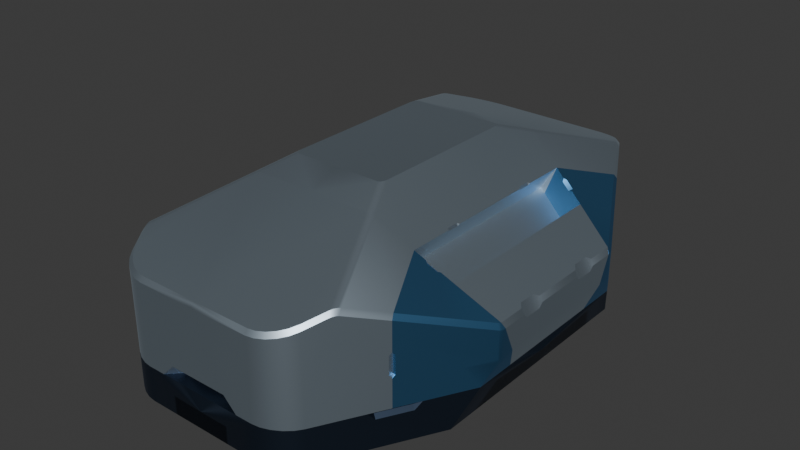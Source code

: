 # Source: Untitled4.blend  (saved by Blender 4.5.90; exported with 4.5.12 LTS)
import bpy
from mathutils import Matrix  # noqa: F401  (used for matrix-valued properties, if any)

bpy.ops.wm.read_factory_settings(use_empty=True)
scene = bpy.context.scene
scene.name = 'Scene'

# ---- collections
col_collection = bpy.data.collections.new('Collection'); scene.collection.children.link(col_collection)

# ---- materials (node trees are filled in below, after node groups)
mat_material_002 = bpy.data.materials.new('Material.002')
mat_material_001 = bpy.data.materials.new('Material.001')
mat_material = bpy.data.materials.new('Material')

# ---- node groups
ng_smooth_by_angle = bpy.data.node_groups.new('Smooth by Angle', 'GeometryNodeTree')
_s = ng_smooth_by_angle.interface.new_socket(name='Mesh', in_out='OUTPUT', socket_type='NodeSocketGeometry')
_s = ng_smooth_by_angle.interface.new_socket(name='Mesh', in_out='INPUT', socket_type='NodeSocketGeometry')
_s = ng_smooth_by_angle.interface.new_socket(name='Angle', in_out='INPUT', socket_type='NodeSocketFloat')
_s.subtype = 'ANGLE'
_s.default_value = 0.5236
_s.min_value = 0.0
_s.max_value = 3.142
_s.description = 'Maximum face angle for smooth edges'
_s = ng_smooth_by_angle.interface.new_socket(name='Ignore Sharpness', in_out='INPUT', socket_type='NodeSocketBool')
_s.force_non_field = True
ng_smooth_by_angle.description = 'Set the sharpness of mesh edges based on the angle between the neighboring faces'
ng_smooth_by_angle.is_modifier = True
_N = ng_smooth_by_angle.nodes; _L = ng_smooth_by_angle.links
n0 = _N.new('GeometryNodeSetShadeSmooth'); n0.name = 'Set Shade Smooth'; n0.location = (120, -80)
n0.domain = 'EDGE'
n1 = _N.new('GeometryNodeSetShadeSmooth'); n1.name = 'Set Shade Smooth.001'; n1.location = (300, -80)
n2 = _N.new('NodeGroupOutput'); n2.name = 'Group Output'; n2.location = (480, -80)
n3 = _N.new('GeometryNodeInputMeshEdgeAngle'); n3.name = 'Edge Angle'; n3.location = (-440, -240)
n4 = _N.new('NodeGroupInput'); n4.name = 'Group Input'; n4.location = (-80, -80)
n5 = _N.new('GeometryNodeInputEdgeSmooth'); n5.name = 'Is Edge Smooth'; n5.location = (-260, -120)
n6 = _N.new('GeometryNodeInputShadeSmooth'); n6.name = 'Is Shade Smooth'; n6.location = (-440, -397)
n7 = _N.new('FunctionNodeCompare'); n7.name = 'Compare'; n7.location = (-260, -260)
n7.operation = 'LESS_EQUAL'
n7.inputs[6].default_value = (0.0, 0.0, 0.0, 0.0)
n7.inputs[7].default_value = (0.0, 0.0, 0.0, 0.0)
n8 = _N.new('FunctionNodeBooleanMath'); n8.name = 'Boolean Math.001'; n8.location = (-80, -260)
n9 = _N.new('NodeGroupInput'); n9.name = 'Group Input.001'; n9.location = (-440, -329)
n10 = _N.new('NodeGroupInput'); n10.name = 'Group Input.002'; n10.location = (-259, -189)
n11 = _N.new('FunctionNodeBooleanMath'); n11.name = 'Boolean Math'; n11.location = (-80, -149)
n11.operation = 'OR'
n12 = _N.new('FunctionNodeBooleanMath'); n12.name = 'Boolean Math.002'; n12.location = (-260, -380)
n12.operation = 'OR'
n13 = _N.new('NodeGroupInput'); n13.name = 'Group Input.003'; n13.location = (-440, -460)
_L.new(n3.outputs[0], n7.inputs[0])
_L.new(n1.outputs[0], n2.inputs[0])
_L.new(n9.outputs[1], n7.inputs[1])
_L.new(n7.outputs[0], n8.inputs[0])
_L.new(n4.outputs[0], n0.inputs[0])
_L.new(n0.outputs[0], n1.inputs[0])
_L.new(n8.outputs[0], n0.inputs[2])
_L.new(n10.outputs[2], n11.inputs[1])
_L.new(n5.outputs[0], n11.inputs[0])
_L.new(n11.outputs[0], n0.inputs[1])
_L.new(n13.outputs[2], n12.inputs[1])
_L.new(n6.outputs[0], n12.inputs[0])
_L.new(n12.outputs[0], n8.inputs[1])
n2.is_active_output = True

# ---- material node trees
mat_material_002.use_nodes = True; mat_material_002.node_tree.nodes.clear()
_N = mat_material_002.node_tree.nodes; _L = mat_material_002.node_tree.links
n0 = _N.new('ShaderNodeBsdfPrincipled'); n0.name = 'Principled BSDF'; n0.location = (-200, 100)
n0.inputs[0].default_value = (0.5469, 0.6595, 0.7569, 1.0)
n0.inputs[1].default_value = 1.0
n1 = _N.new('ShaderNodeOutputMaterial'); n1.name = 'Material Output'; n1.location = (200, 100)
_L.new(n0.outputs[0], n1.inputs[0])
n1.is_active_output = True
mat_material_001.use_nodes = True; mat_material_001.node_tree.nodes.clear()
_N = mat_material_001.node_tree.nodes; _L = mat_material_001.node_tree.links
n0 = _N.new('ShaderNodeBsdfPrincipled'); n0.name = 'Principled BSDF'; n0.location = (-200, 100)
n0.inputs[0].default_value = (0.05127, 0.07421, 0.117, 1.0)
n0.inputs[1].default_value = 1.0
n1 = _N.new('ShaderNodeOutputMaterial'); n1.name = 'Material Output'; n1.location = (200, 100)
_L.new(n0.outputs[0], n1.inputs[0])
n1.is_active_output = True
mat_material.use_nodes = True; mat_material.node_tree.nodes.clear()
_N = mat_material.node_tree.nodes; _L = mat_material.node_tree.links
n0 = _N.new('ShaderNodeBsdfPrincipled'); n0.name = 'Principled BSDF'; n0.location = (-200, 100)
n0.inputs[0].default_value = (0.1046, 0.2918, 0.5395, 1.0)
n0.inputs[1].default_value = 1.0
n1 = _N.new('ShaderNodeOutputMaterial'); n1.name = 'Material Output'; n1.location = (200, 100)
_L.new(n0.outputs[0], n1.inputs[0])
n1.is_active_output = True

# ---- world
world_world = bpy.data.worlds.new('World'); scene.world = world_world
world_world.use_nodes = True; world_world.node_tree.nodes.clear()
_N = world_world.node_tree.nodes; _L = world_world.node_tree.links
n0 = _N.new('ShaderNodeOutputWorld'); n0.name = 'World Output'; n0.location = (200, 100)
n1 = _N.new('ShaderNodeBackground'); n1.name = 'Background'; n1.location = (-200, 100)
n1.inputs[0].default_value = (0.05088, 0.05088, 0.05088, 1.0)
_L.new(n1.outputs[0], n0.inputs[0])
n0.is_active_output = True
world_world.color = (0.05088, 0.05088, 0.05088)
world_world.sun_shadow_jitter_overblur = 0.0

# ---- meshes
me_cube = bpy.data.meshes.new('Cube')
me_cube.from_pydata([(0.0, 0.0, 0.7), (-0.7, 0.0, 0.2328), (0.0, -0.331, 0.7), (-0.6671, 0.0, 0.1389), (0.0, 0.0, 0.1389), (-0.7, -0.2718, 0.2328), (0.0, -0.2301, 0.1389), (0.0, -0.4596, 0.6564), (-0.6671, -0.2301, 0.1389), (-0.1973, -0.3, 0.7), (-0.1798, -0.331, 0.7), (-0.195, -0.3155, 0.7), (-0.1886, -0.3269, 0.7), (-0.2426, -0.4596, 0.6564), (-0.2531, -0.4591, 0.6551), (-0.2643, -0.4576, 0.6518), (-0.7, 0.0, 0.3369), (-0.7, -0.318, 0.3369), (-0.5376, -1.461e-15, 0.4635), (-0.5376, -0.3741, 0.4635), (-0.3644, -8.887e-16, 0.4761), (-0.4976, -1.461e-15, 0.3835), (-0.6887, -0.3275, 0.3585), (-0.6887, -2.109e-15, 0.3585), (-0.4976, -0.3741, 0.3835), (-0.2733, -0.4556, 0.6472), (-0.4044, -8.887e-16, 0.5561), (-0.1973, 0.0, 0.7), (-0.3644, -0.4152, 0.4761), (-0.4044, -0.4152, 0.5561), (-0.4011, -0.1835, 0.5495), (-0.3983, -0.1835, 0.5603), (-0.4044, -0.1761, 0.5561), (-0.3983, -0.2317, 0.5603), (-0.4011, -0.2317, 0.5495), (-0.4044, -0.2391, 0.5561), (-0.6753, -0.128, 0.3678), (-0.6753, -0.128, 0.3678), (-0.6887, -0.1116, 0.3585), (-0.6753, -0.1995, 0.3678), (-0.6887, -0.2159, 0.3585), (-0.7, -0.1233, 0.3206), (-0.7, -0.1233, 0.3206), (-0.7, -0.1947, 0.3206), (-0.7, -0.1069, 0.3369), (-0.6753, -0.1995, 0.3678), (-0.7, -0.1947, 0.3206), (-0.7, -0.2111, 0.3369)], [], [(6, 4, 0, 2, 7), (5, 1, 3, 8), (8, 3, 4, 6), (9, 25, 15, 11), (11, 15, 14, 12), (12, 14, 13, 10), (7, 2, 10, 13), (2, 0, 27, 9, 11, 12, 10), (28, 20, 21, 24), (18, 19, 24, 21), (30, 31, 32), (33, 34, 35), (33, 31, 30, 34), (25, 9, 27, 26, 32, 31, 33, 35, 29), (29, 35, 34, 30, 32, 26, 20, 28), (37, 36, 45, 39), (36, 41, 43, 45), (41, 44, 42), (43, 46, 47), (39, 45, 40), (45, 43, 47, 40), (38, 36, 37), (42, 46, 43, 41), (16, 44, 38, 23), (19, 18, 23, 38, 37, 39, 40, 22), (17, 47, 46, 42, 44, 16, 1, 5), (38, 44, 41, 36), (40, 47, 17, 22)])
me_cube.polygons.foreach_set('use_smooth', [True] * 28)
_k = set([(2, 10), (9, 11), (9, 27), (10, 12), (11, 12), (16, 44), (17, 47), (22, 40), (23, 38), (36, 38), (36, 45), (37, 39), (40, 45), (41, 43), (41, 44), (42, 46), (43, 47)])
me_cube.attributes.new('sharp_edge', 'BOOLEAN', 'EDGE').data.foreach_set('value', [ (min(e.vertices), max(e.vertices)) in _k for e in me_cube.edges])
_uv = me_cube.uv_layers.new(name='UVMap')
_uv.uv.foreach_set('vector', [0.4246, 0.5575, 0.4246, 0.5, 0.625, 0.5, 0.625, 0.5828, 0.6094, 0.6149, 0.0, 0.0, 0.0, 0.0, 0.0, 0.0, 0.0, 0.0, 0.0, 0.0, 0.0, 0.0, 0.0, 0.0, 0.0, 0.0, 0.0, 0.0, 0.0, 0.0, 0.0, 0.0, 0.0, 0.0, 0.0, 0.0, 0.0, 0.0, 0.0, 0.0, 0.0, 0.0, 0.0, 0.0, 0.0, 0.0, 0.0, 0.0, 0.0, 0.0, 0.0, 0.0, 0.0, 0.0, 0.0, 0.0, 0.0, 0.0, 0.625, 0.5828, 0.625, 0.5, 0.6955, 0.5, 0.6955, 0.575, 0.6946, 0.5789, 0.6923, 0.5817, 0.6892, 0.5828, 0.0, 0.0, 0.0, 0.0, 0.0, 0.0, 0.0, 0.0, 0.0, 0.0, 0.0, 0.0, 0.0, 0.0, 0.0, 0.0, 0.0, 0.0, 0.0, 0.0, 0.0, 0.0, 0.0, 0.0, 0.0, 0.0, 0.0, 0.0, 0.0, 0.0, 0.0, 0.0, 0.0, 0.0, 0.0, 0.0, 0.0, 0.0, 0.0, 0.0, 0.0, 0.0, 0.0, 0.0, 0.0, 0.0, 0.0, 0.0, 0.0, 0.0, 0.0, 0.0, 0.0, 0.0, 0.0, 0.0, 0.0, 0.0, 0.0, 0.0, 0.0, 0.0, 0.0, 0.0, 0.0, 0.0, 0.0, 0.0, 0.0, 0.0, 0.0, 0.0, 0.0, 0.0, 0.0, 0.0, 0.0, 0.0, 0.0, 0.0, 0.0, 0.0, 0.0, 0.0, 0.0, 0.0, 0.0, 0.0, 0.0, 0.0, 0.0, 0.0, 0.0, 0.0, 0.0, 0.0, 0.0, 0.0, 0.0, 0.0, 0.0, 0.0, 0.0, 0.0, 0.0, 0.0, 0.0, 0.0, 0.0, 0.0, 0.0, 0.0, 0.0, 0.0, 0.0, 0.0, 0.0, 0.0, 0.0, 0.0, 0.0, 0.0, 0.0, 0.0, 0.0, 0.0, 0.0, 0.0, 0.0, 0.0, 0.0, 0.0, 0.0, 0.0, 0.0, 0.0, 0.0, 0.0, 0.0, 0.0, 0.0, 0.0, 0.0, 0.0, 0.0, 0.0, 0.0, 0.0, 0.0, 0.0, 0.4953, 0.1705, 0.4953, 0.1972, 0.4895, 0.2013, 0.4895, 0.2192, 0.4953, 0.2233, 0.4953, 0.25, 0.4581, 0.25, 0.4581, 0.1821, 0.0, 0.0, 0.0, 0.0, 0.0, 0.0, 0.0, 0.0, 0.0, 0.0, 0.0, 0.0, 0.0, 0.0, 0.0, 0.0])
me_cube.materials.append(mat_material_002)
me_cube.update()
me_cube_004 = bpy.data.meshes.new('Cube.004')
me_cube_004.from_pydata([(0.0, -1.0, 0.0), (0.0, 0.0, 0.0), (-0.6671, 0.0, 0.1389), (0.0, 0.0, 0.1389), (0.0, -1.0, 0.1389), (-0.6671, -0.396, 0.1389), (-0.2412, -1.0, 0.0), (-0.3397, -0.9645, 0.0), (-0.2412, -1.0, 0.1389), (-0.3666, -0.9406, 0.1389), (-0.3077, -0.9836, 0.1389), (-0.6184, 0.0, 0.0), (-0.6184, -0.4857, 0.0), (-0.2738, -0.9958, 0.0), (-0.2738, -0.9958, 0.1389), (-0.3077, -0.9836, 0.0), (-0.3397, -0.9645, 0.1389), (-0.3666, -0.9406, 0.0), (-0.3858, -0.914, 0.0), (-0.3858, -0.914, 0.1389), (-0.558, -0.5969, 0.1114), (-0.5338, -0.5838, 0.1389), (-0.5711, -0.5727, 0.1389), (-0.4707, -0.7, 0.1389), (-0.4949, -0.7131, 0.1114), (-0.4818, -0.7373, 0.1389)], [], [(1, 11, 2, 3), (4, 0, 1, 3), (11, 12, 5, 2), (6, 8, 14, 13), (13, 14, 10, 15), (15, 10, 16, 7), (7, 16, 9, 17), (17, 9, 19, 18), (8, 6, 0, 4), (6, 13, 15, 7, 17, 18, 12, 11, 1, 0), (20, 21, 22), (23, 24, 25), (20, 24, 23, 21), (5, 12, 18, 19, 25, 24, 20, 22), (4, 3, 2, 5, 22, 21, 23, 25, 19, 9, 16, 10, 14, 8)])
me_cube_004.polygons.foreach_set('use_smooth', [True] * 15)
_uv = me_cube_004.uv_layers.new(name='UVMap')
_uv.uv.foreach_set('vector', [0.375, 0.5, 0.375, 0.2791, 0.4246, 0.2618, 0.4246, 0.5, 0.4246, 0.75, 0.375, 0.75, 0.375, 0.5, 0.4246, 0.5, 0.0, 0.0, 0.0, 0.0, 0.0, 0.0, 0.0, 0.0, 0.375, 0.8362, 0.4246, 0.8362, 0.4246, 0.8478, 0.375, 0.8478, 0.375, 0.8478, 0.4246, 0.8478, 0.4246, 0.8711, 0.375, 0.8711, 0.0, 0.0, 0.0, 0.0, 0.0, 0.0, 0.0, 0.0, 0.0, 0.0, 0.0, 0.0, 0.0, 0.0, 0.0, 0.0, 0.0, 0.0, 0.0, 0.0, 0.0, 0.0, 0.0, 0.0, 0.4246, 0.8362, 0.375, 0.8362, 0.375, 0.75, 0.4246, 0.75, 0.2888, 0.75, 0.2772, 0.7489, 0.2651, 0.7459, 0.2537, 0.7411, 0.2441, 0.7351, 0.2372, 0.7285, 0.1541, 0.6214, 0.1541, 0.5, 0.375, 0.5, 0.375, 0.75, 0.0, 0.0, 0.0, 0.0, 0.0, 0.0, 0.0, 0.0, 0.0, 0.0, 0.0, 0.0, 0.0, 0.0, 0.0, 0.0, 0.0, 0.0, 0.0, 0.0, 0.0, 0.0, 0.0, 0.0, 0.0, 0.0, 0.0, 0.0, 0.0, 0.0, 0.0, 0.0, 0.0, 0.0, 0.0, 0.0, 0.0, 0.0, 0.0, 0.0, 0.0, 0.0, 0.0, 0.0, 0.0, 0.0, 0.0, 0.0, 0.0, 0.0, 0.0, 0.0, 0.0, 0.0, 0.0, 0.0, 0.0, 0.0, 0.0, 0.0, 0.0, 0.0, 0.0, 0.0])
me_cube_004.materials.append(mat_material_001)
me_cube_004.update()
me_cube_002 = bpy.data.meshes.new('Cube.002')
me_cube_002.from_pydata([(0.0, -0.2301, 0.1389), (0.0, -0.4596, 0.6564), (-0.4044, -0.4152, 0.5561), (-0.522, -0.6632, 0.1389), (-0.3166, -0.2301, 0.1389), (-0.2412, -1.0, 0.1389), (-0.3858, -0.914, 0.1389), (-0.2738, -0.9958, 0.1389), (-0.3077, -0.9836, 0.1389), (-0.3397, -0.9645, 0.1389), (-0.3666, -0.9406, 0.1389), (-0.2733, -0.4556, 0.6472), (-0.2426, -0.4596, 0.6564), (-0.2643, -0.4576, 0.6518), (-0.2531, -0.4591, 0.6551), (0.0, -0.987, 0.4775), (0.0, -1.0, 0.4592), (-0.522, -0.6632, 0.4599), (-0.5153, -0.6492, 0.479), (-0.3771, -0.903, 0.506), (-0.3858, -0.914, 0.4882), (-0.2403, -0.987, 0.4775), (-0.2412, -1.0, 0.4592), (-0.3561, -0.9321, 0.4961), (-0.3666, -0.9406, 0.4792), (-0.3313, -0.9542, 0.4886), (-0.3397, -0.9645, 0.4711), (-0.3015, -0.9719, 0.4826), (-0.3077, -0.9836, 0.4647), (-0.2704, -0.9831, 0.4788), (-0.2738, -0.9958, 0.4606), (-0.4277, -0.8369, 0.5144), (-0.4203, -0.8237, 0.5329), (-0.4427, -0.8092, 0.515), (-0.4376, -0.7923, 0.533), (-0.4335, -0.8263, 0.5165), (-0.426, -0.8133, 0.535), (-0.4386, -0.8168, 0.5166), (-0.4323, -0.8018, 0.535), (0.0, -1.0, 0.1912), (0.0, -0.9477, 0.1389), (-0.1206, -0.9477, 0.1389), (-0.1206, -1.0, 0.1912), (-0.1729, -1.0, 0.1389), (-0.5172, -0.6532, 0.3364), (-0.5167, -0.673, 0.3364), (-0.522, -0.6632, 0.3475), (-0.5167, -0.673, 0.2624), (-0.5172, -0.6532, 0.2624), (-0.522, -0.6632, 0.2513)], [], [(2, 11, 13, 14, 12, 1, 0, 4), (23, 19, 20, 24), (25, 23, 24, 26), (27, 25, 26, 28), (29, 27, 28, 30), (21, 29, 30, 22), (22, 16, 15, 21), (35, 31, 32, 36), (37, 35, 36, 38), (33, 37, 38, 34), (19, 32, 31, 20), (34, 18, 17, 33), (32, 19, 23, 25, 27, 29, 21, 15, 1, 12), (18, 34, 11, 2), (20, 6, 10, 24), (30, 7, 5, 22), (24, 10, 9, 26), (26, 9, 8, 28), (28, 8, 7, 30), (32, 12, 14, 36), (38, 13, 11, 34), (36, 14, 13, 38), (41, 42, 43), (41, 40, 39, 42), (1, 15, 16, 39, 40, 0), (0, 40, 41, 43, 5, 7, 8, 9, 10, 6, 3, 4), (39, 16, 22, 5, 43, 42), (44, 45, 46), (47, 48, 49), (44, 48, 47, 45), (17, 18, 2, 4, 3, 49, 48, 44, 46), (3, 6, 20, 31, 35, 37, 33, 17, 46, 45, 47, 49)])
me_cube_002.polygons.foreach_set('use_smooth', [True] * 32)
_k = set([(44, 45), (44, 46), (44, 48), (45, 46), (45, 47), (47, 48), (47, 49), (48, 49)])
me_cube_002.attributes.new('sharp_edge', 'BOOLEAN', 'EDGE').data.foreach_set('value', [ (min(e.vertices), max(e.vertices)) in _k for e in me_cube_002.edges])
_uv = me_cube_002.uv_layers.new(name='UVMap')
_uv.uv.foreach_set('vector', [0.0, 0.0, 0.0, 0.0, 0.0, 0.0, 0.0, 0.0, 0.0, 0.0, 0.0, 0.0, 0.0, 0.0, 0.0, 0.0, 0.0, 0.0, 0.0, 0.0, 0.0, 0.0, 0.0, 0.0, 0.0, 0.0, 0.0, 0.0, 0.0, 0.0, 0.0, 0.0, 0.0, 0.0, 0.0, 0.0, 0.0, 0.0, 0.0, 0.0, 0.0, 0.0, 0.0, 0.0, 0.0, 0.0, 0.0, 0.0, 0.0, 0.0, 0.0, 0.0, 0.0, 0.0, 0.0, 0.0, 0.0, 0.0, 0.0, 0.0, 0.0, 0.0, 0.0, 0.0, 0.0, 0.0, 0.0, 0.0, 0.0, 0.0, 0.0, 0.0, 0.0, 0.0, 0.0, 0.0, 0.0, 0.0, 0.0, 0.0, 0.0, 0.0, 0.0, 0.0, 0.0, 0.0, 0.0, 0.0, 0.0, 0.0, 0.0, 0.0, 0.0, 0.0, 0.0, 0.0, 0.0, 0.0, 0.0, 0.0, 0.0, 0.0, 0.0, 0.0, 0.0, 0.0, 0.0, 0.0, 0.0, 0.0, 0.0, 0.0, 0.0, 0.0, 0.0, 0.0, 0.0, 0.0, 0.0, 0.0, 0.0, 0.0, 0.0, 0.0, 0.0, 0.0, 0.0, 0.0, 0.0, 0.0, 0.0, 0.0, 0.0, 0.0, 0.0, 0.0, 0.0, 0.0, 0.0, 0.0, 0.5395, 0.8478, 0.4246, 0.8478, 0.4246, 0.8362, 0.539, 0.8362, 0.0, 0.0, 0.0, 0.0, 0.0, 0.0, 0.0, 0.0, 0.0, 0.0, 0.0, 0.0, 0.0, 0.0, 0.0, 0.0, 0.5391, 0.8711, 0.4246, 0.8711, 0.4246, 0.8478, 0.5395, 0.8478, 0.0, 0.0, 0.0, 0.0, 0.0, 0.0, 0.0, 0.0, 0.0, 0.0, 0.0, 0.0, 0.0, 0.0, 0.0, 0.0, 0.0, 0.0, 0.0, 0.0, 0.0, 0.0, 0.0, 0.0, 0.0, 0.0, 0.0, 0.0, 0.0, 0.0, 0.0, 0.0, 0.0, 0.0, 0.0, 0.0, 0.0, 0.0, 0.6094, 0.6149, 0.5455, 0.7468, 0.539, 0.75, 0.4433, 0.75, 0.4246, 0.7369, 0.4246, 0.5575, 0.0, 0.0, 0.0, 0.0, 0.0, 0.0, 0.0, 0.0, 0.0, 0.0, 0.0, 0.0, 0.0, 0.0, 0.0, 0.0, 0.0, 0.0, 0.0, 0.0, 0.0, 0.0, 0.0, 0.0, 0.4433, 0.75, 0.539, 0.75, 0.539, 0.8362, 0.4246, 0.8362, 0.4246, 0.8118, 0.4433, 0.7931, 0.0, 0.0, 0.0, 0.0, 0.0, 0.0, 0.0, 0.0, 0.0, 0.0, 0.0, 0.0, 0.0, 0.0, 0.0, 0.0, 0.0, 0.0, 0.0, 0.0, 0.0, 0.0, 0.0, 0.0, 0.0, 0.0, 0.0, 0.0, 0.0, 0.0, 0.0, 0.0, 0.0, 0.0, 0.0, 0.0, 0.0, 0.0, 0.0, 0.0, 0.0, 0.0, 0.0, 0.0, 0.0, 0.0, 0.0, 0.0, 0.0, 0.0, 0.0, 0.0, 0.0, 0.0, 0.0, 0.0, 0.0, 0.0, 0.0, 0.0, 0.0, 0.0])
me_cube_002.materials.append(mat_material_002)
me_cube_002.update()
me_cube_003 = bpy.data.meshes.new('Cube.003')
me_cube_003.from_pydata([(-0.7, -0.2718, 0.2328), (-0.6671, -0.2301, 0.1389), (-0.522, -0.6632, 0.1389), (-0.3166, -0.2301, 0.1389), (-0.7, -0.324, 0.3366), (-0.6993, -0.3311, 0.3371), (-0.5172, -0.6532, 0.2626), (-0.5273, -0.6535, 0.2626), (-0.5273, -0.6535, 0.3366), (-0.5172, -0.6532, 0.3366), (-0.4044, -0.4152, 0.5561), (-0.6883, -0.3277, 0.3588), (-0.7, -0.3185, 0.3381), (-0.6882, -0.3282, 0.3588), (-0.6868, -0.3337, 0.3598), (-0.6848, -0.3385, 0.3612), (-0.5157, -0.65, 0.4787), (-0.4859, -0.4008, 0.4994), (-0.4775, -0.3873, 0.4933), (-0.4921, -0.3881, 0.4951), (-0.4443, -0.3975, 0.5164), (-0.4527, -0.411, 0.5225), (-0.4423, -0.4035, 0.5297), (-0.522, -0.6632, 0.3476), (-0.6671, -0.396, 0.1389), (-0.6946, -0.3454, 0.2173), (-0.7, -0.324, 0.2328), (-0.6973, -0.3389, 0.225), (-0.6993, -0.3311, 0.2307), (-0.522, -0.6632, 0.4603), (-0.6973, -0.3389, 0.3385), (-0.522, -0.6632, 0.2515), (-0.6946, -0.3454, 0.2326), (-0.6946, -0.3454, 0.3403), (-0.635, -0.4551, 0.2295), (-0.522, -0.6631, 0.3932), (-0.6585, -0.4119, 0.2308), (-0.6711, -0.3886, 0.2314), (-0.6003, -0.4942, 0.42), (-0.6083, -0.5043, 0.4003)], [], [(2, 24, 1, 3), (4, 11, 12), (13, 11, 4, 5), (14, 13, 5, 30), (15, 14, 30, 33), (16, 38, 15, 33, 29), (6, 7, 31), (8, 9, 23), (6, 9, 8, 7), (10, 16, 29, 23, 9, 6, 31, 2, 3), (17, 18, 19), (20, 21, 22), (17, 21, 20, 18), (11, 13, 14, 15, 38, 16, 10, 22, 21, 17, 19), (1, 0, 12, 11, 19, 18, 20, 22, 10, 3), (1, 24, 25, 27, 28, 26, 0), (4, 26, 28, 5), (0, 26, 4, 12), (30, 27, 25, 32, 33), (5, 28, 27, 30), (23, 35, 34, 36, 37, 32, 25, 24, 2, 31, 7, 8), (29, 39, 33, 32, 37, 36, 34, 35, 23)])
me_cube_003.polygons.foreach_set('use_smooth', [True] * 22)
_k = set([(4, 5), (4, 12), (5, 30), (6, 7), (6, 9), (6, 31), (7, 8), (7, 31), (8, 9), (8, 23), (9, 23), (13, 14), (14, 15), (15, 38), (16, 38), (29, 33), (29, 39), (30, 33), (33, 39)])
me_cube_003.attributes.new('sharp_edge', 'BOOLEAN', 'EDGE').data.foreach_set('value', [ (min(e.vertices), max(e.vertices)) in _k for e in me_cube_003.edges])
_uv = me_cube_003.uv_layers.new(name='UVMap')
_uv.uv.foreach_set('vector', [0.0, 0.0, 0.0, 0.0, 0.0, 0.0, 0.0, 0.0, 0.0, 0.0, 0.0, 0.0, 0.0, 0.0, 0.0, 0.0, 0.0, 0.0, 0.0, 0.0, 0.0, 0.0, 0.0, 0.0, 0.0, 0.0, 0.0, 0.0, 0.0, 0.0, 0.0, 0.0, 0.0, 0.0, 0.0, 0.0, 0.0, 0.0, 0.0, 0.0, 0.0, 0.0, 0.0, 0.0, 0.0, 0.0, 0.0, 0.0, 0.0, 0.0, 0.0, 0.0, 0.0, 0.0, 0.0, 0.0, 0.0, 0.0, 0.0, 0.0, 0.0, 0.0, 0.0, 0.0, 0.0, 0.0, 0.0, 0.0, 0.0, 0.0, 0.0, 0.0, 0.0, 0.0, 0.0, 0.0, 0.0, 0.0, 0.0, 0.0, 0.0, 0.0, 0.0, 0.0, 0.0, 0.0, 0.0, 0.0, 0.0, 0.0, 0.0, 0.0, 0.0, 0.0, 0.0, 0.0, 0.0, 0.0, 0.0, 0.0, 0.0, 0.0, 0.0, 0.0, 0.0, 0.0, 0.0, 0.0, 0.0, 0.0, 0.0, 0.0, 0.0, 0.0, 0.0, 0.0, 0.0, 0.0, 0.0, 0.0, 0.0, 0.0, 0.0, 0.0, 0.0, 0.0, 0.0, 0.0, 0.0, 0.0, 0.0, 0.0, 0.0, 0.0, 0.0, 0.0, 0.0, 0.0, 0.0, 0.0, 0.0, 0.0, 0.0, 0.0, 0.0, 0.0, 0.0, 0.0, 0.0, 0.0, 0.0, 0.0, 0.0, 0.0, 0.0, 0.0, 0.0, 0.0, 0.0, 0.0, 0.0, 0.0, 0.4952, 0.169, 0.4581, 0.169, 0.4581, 0.1661, 0.4953, 0.1661, 0.4581, 0.1821, 0.4581, 0.169, 0.4952, 0.169, 0.4958, 0.1704, 0.0, 0.0, 0.0, 0.0, 0.0, 0.0, 0.0, 0.0, 0.0, 0.0, 0.0, 0.0, 0.0, 0.0, 0.0, 0.0, 0.0, 0.0, 0.0, 0.0, 0.0, 0.0, 0.0, 0.0, 0.0, 0.0, 0.0, 0.0, 0.0, 0.0, 0.0, 0.0, 0.0, 0.0, 0.0, 0.0, 0.0, 0.0, 0.0, 0.0, 0.0, 0.0, 0.0, 0.0, 0.0, 0.0, 0.0, 0.0, 0.0, 0.0, 0.0, 0.0, 0.0, 0.0, 0.0, 0.0, 0.0, 0.0, 0.0, 0.0])
me_cube_003.materials.append(mat_material)
me_cube_003.update()

# ---- objects
ob_cube = bpy.data.objects.new('Cube', me_cube)
ob_cube_001 = bpy.data.objects.new('Cube.001', me_cube_004)
ob_cube_002 = bpy.data.objects.new('Cube.002', me_cube_002)
ob_cube_003 = bpy.data.objects.new('Cube.003', me_cube_003)

# ---- transforms, parenting, visibility, modifiers, constraints
ob_cube.location = (0.0, 0.0, 0.0)
ob_cube.display_type = 'SOLID'
_m = ob_cube.modifiers.new('Mirror', 'MIRROR')
_m.use_axis = (True, True, False)
_m = ob_cube.modifiers.new('Smooth by Angle', 'NODES')
_m.node_group = ng_smooth_by_angle
_m.use_pin_to_last = True
_m.show_group_selector = False
ob_cube_001.location = (0.0, 0.0, 0.0)
ob_cube_001.display_type = 'SOLID'
_m = ob_cube_001.modifiers.new('Mirror', 'MIRROR')
_m.use_axis = (True, True, False)
_m = ob_cube_001.modifiers.new('Smooth by Angle', 'NODES')
_m.node_group = ng_smooth_by_angle
_m.use_pin_to_last = True
_m.show_group_selector = False
ob_cube_002.location = (0.0, 0.0, 0.0)
ob_cube_002.display_type = 'SOLID'
_m = ob_cube_002.modifiers.new('Mirror', 'MIRROR')
_m.use_axis = (True, True, False)
_m = ob_cube_002.modifiers.new('Smooth by Angle', 'NODES')
_m.node_group = ng_smooth_by_angle
_m.use_pin_to_last = True
_m.show_group_selector = False
ob_cube_003.location = (0.0, 0.0, 0.0)
ob_cube_003.display_type = 'SOLID'
_m = ob_cube_003.modifiers.new('Mirror', 'MIRROR')
_m.use_axis = (True, True, False)
_m = ob_cube_003.modifiers.new('Smooth by Angle', 'NODES')
_m.node_group = ng_smooth_by_angle
_m.use_pin_to_last = True
_m.show_group_selector = False

# ---- collection membership
col_collection.objects.link(ob_cube)
col_collection.objects.link(ob_cube_001)
col_collection.objects.link(ob_cube_002)
col_collection.objects.link(ob_cube_003)

# ---- scene / render settings (as saved in the file)
scene.frame_start = 1; scene.frame_end = 250; scene.frame_set(0)
scene.render.engine = 'BLENDER_EEVEE_NEXT'
bpy.context.view_layer.update()

# ---- added for rendering (the .blend has no active camera and no usable light): camera, sun
cam_auto = bpy.data.cameras.new('AutoCamera')
cam_auto.lens = 50.0
cam_auto.sensor_width = 36.0
cam_auto.clip_end = 1000.0
ob_auto_camera = bpy.data.objects.new('AutoCamera', cam_auto)
scene.collection.objects.link(ob_auto_camera)
ob_auto_camera.location = (2.34978, -2.81974, 2.22982)
ob_auto_camera.rotation_euler = (1.09748, -7.21219e-08, 0.694738)
scene.camera = ob_auto_camera
light_auto_sun = bpy.data.lights.new('AutoSun', 'SUN')
light_auto_sun.energy = 3.0
light_auto_sun.angle = 0.0523599
ob_auto_sun = bpy.data.objects.new('AutoSun', light_auto_sun)
scene.collection.objects.link(ob_auto_sun)
ob_auto_sun.rotation_euler = (0.872665, 0.174533, 0.523599)
bpy.context.view_layer.update()

